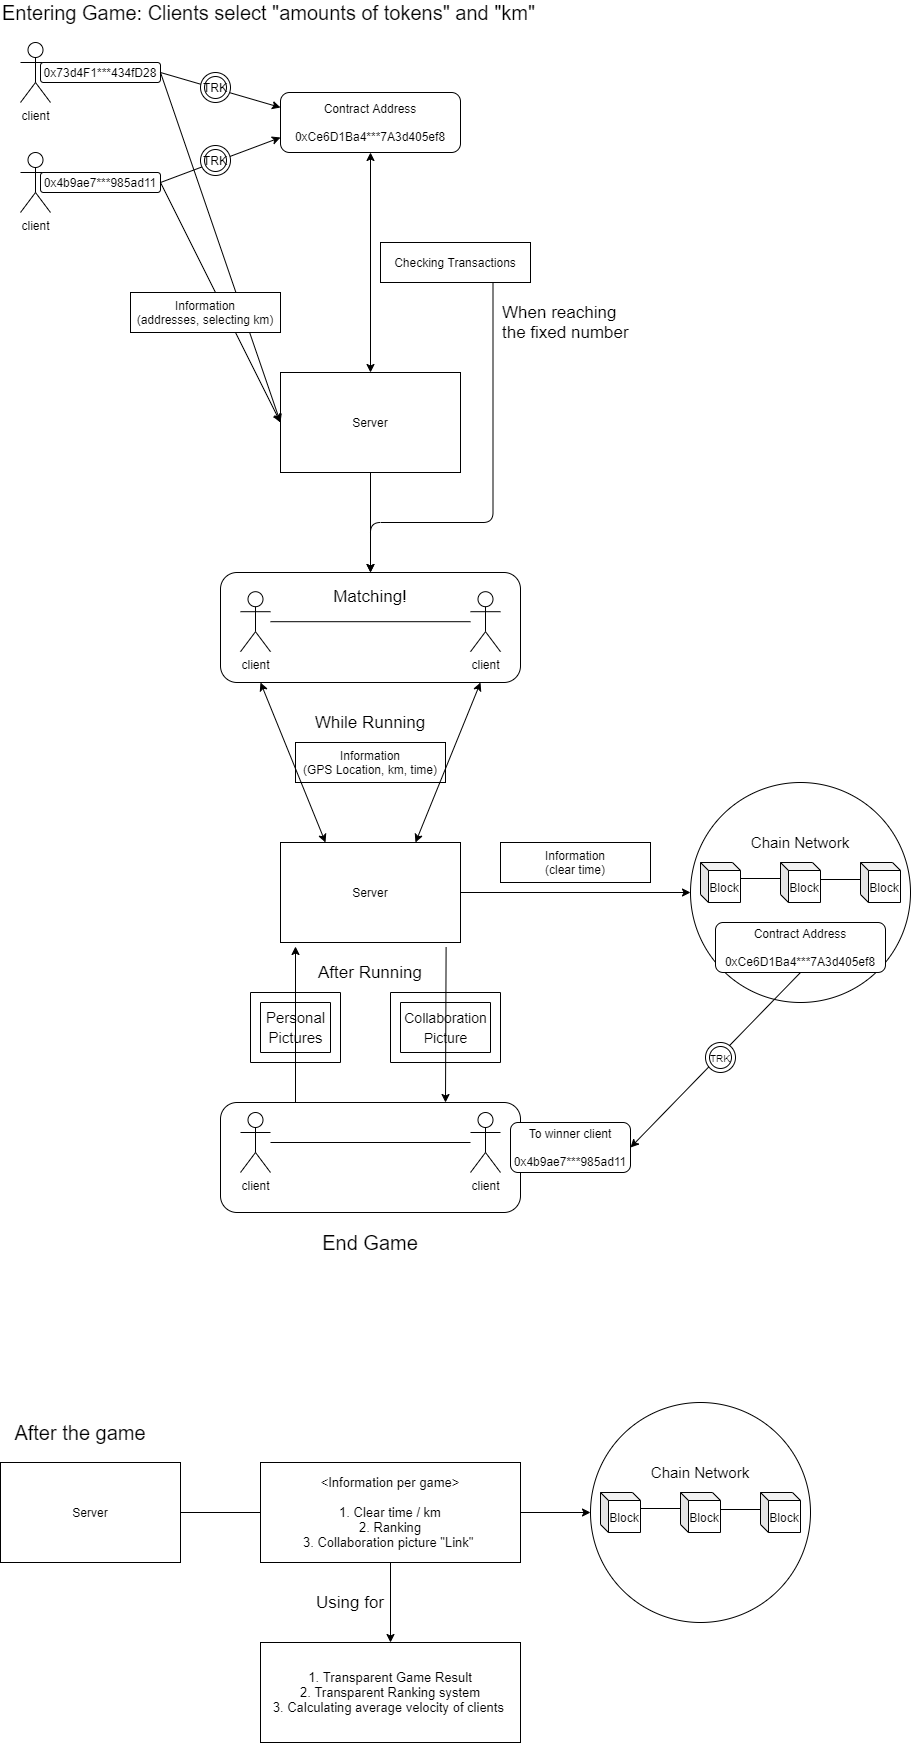

The diagram above was exported from draw.io. Its source (the exported page's mxGraphModel, read from the mxfile embedded in the PNG):
<mxGraphModel dx="1038" dy="580" grid="1" gridSize="10" guides="1" tooltips="1" connect="1" arrows="1" fold="1" page="1" pageScale="1" pageWidth="827" pageHeight="1169" math="0" shadow="0">
  <root>
    <mxCell id="0" />
    <mxCell id="1" parent="0" />
    <mxCell id="6h2924crO0vPRtz0UJBs-137" value="" style="rounded=1;whiteSpace=wrap;html=1;fillColor=none;fontSize=17;" parent="1" vertex="1">
      <mxGeometry x="230" y="590" width="300" height="110" as="geometry" />
    </mxCell>
    <mxCell id="6h2924crO0vPRtz0UJBs-11" value="client" style="shape=umlActor;verticalLabelPosition=bottom;labelBackgroundColor=#ffffff;verticalAlign=top;html=1;outlineConnect=0;" parent="1" vertex="1">
      <mxGeometry x="30" y="60" width="30" height="60" as="geometry" />
    </mxCell>
    <mxCell id="6h2924crO0vPRtz0UJBs-12" value="client" style="shape=umlActor;verticalLabelPosition=bottom;labelBackgroundColor=#ffffff;verticalAlign=top;html=1;outlineConnect=0;" parent="1" vertex="1">
      <mxGeometry x="30" y="170" width="30" height="60" as="geometry" />
    </mxCell>
    <mxCell id="6h2924crO0vPRtz0UJBs-15" value="&lt;span style=&quot;white-space: normal&quot;&gt;0x73d4F1***434fD28&lt;/span&gt;" style="rounded=1;whiteSpace=wrap;html=1;" parent="1" vertex="1">
      <mxGeometry x="50" y="80" width="120" height="20" as="geometry" />
    </mxCell>
    <mxCell id="6h2924crO0vPRtz0UJBs-16" value="0x4b9ae7***985ad11" style="rounded=1;whiteSpace=wrap;html=1;" parent="1" vertex="1">
      <mxGeometry x="50" y="190" width="120" height="20" as="geometry" />
    </mxCell>
    <mxCell id="6h2924crO0vPRtz0UJBs-17" value="Contract Address&lt;br&gt;&lt;br&gt;0xCe6D1Ba4***7A3d405ef8" style="rounded=1;whiteSpace=wrap;html=1;" parent="1" vertex="1">
      <mxGeometry x="290" y="110" width="180" height="60" as="geometry" />
    </mxCell>
    <mxCell id="6h2924crO0vPRtz0UJBs-18" value="" style="endArrow=classic;html=1;exitX=1;exitY=0.5;exitDx=0;exitDy=0;entryX=0;entryY=0.25;entryDx=0;entryDy=0;" parent="1" source="6h2924crO0vPRtz0UJBs-15" target="6h2924crO0vPRtz0UJBs-17" edge="1">
      <mxGeometry width="50" height="50" relative="1" as="geometry">
        <mxPoint x="30" y="320" as="sourcePoint" />
        <mxPoint x="80" y="270" as="targetPoint" />
      </mxGeometry>
    </mxCell>
    <mxCell id="6h2924crO0vPRtz0UJBs-19" value="" style="endArrow=classic;html=1;exitX=1;exitY=0.5;exitDx=0;exitDy=0;entryX=0;entryY=0.75;entryDx=0;entryDy=0;" parent="1" source="6h2924crO0vPRtz0UJBs-16" target="6h2924crO0vPRtz0UJBs-17" edge="1">
      <mxGeometry width="50" height="50" relative="1" as="geometry">
        <mxPoint x="180" y="100" as="sourcePoint" />
        <mxPoint x="300" y="150" as="targetPoint" />
      </mxGeometry>
    </mxCell>
    <mxCell id="6h2924crO0vPRtz0UJBs-20" value="TRK" style="ellipse;shape=doubleEllipse;whiteSpace=wrap;html=1;aspect=fixed;" parent="1" vertex="1">
      <mxGeometry x="210" y="90" width="30" height="30" as="geometry" />
    </mxCell>
    <mxCell id="6h2924crO0vPRtz0UJBs-21" value="TRK" style="ellipse;shape=doubleEllipse;whiteSpace=wrap;html=1;aspect=fixed;" parent="1" vertex="1">
      <mxGeometry x="210" y="163" width="30" height="30" as="geometry" />
    </mxCell>
    <mxCell id="6h2924crO0vPRtz0UJBs-23" value="" style="endArrow=classic;startArrow=classic;html=1;entryX=0.5;entryY=1;entryDx=0;entryDy=0;exitX=0.5;exitY=0;exitDx=0;exitDy=0;" parent="1" source="6h2924crO0vPRtz0UJBs-25" target="6h2924crO0vPRtz0UJBs-17" edge="1">
      <mxGeometry width="50" height="50" relative="1" as="geometry">
        <mxPoint x="380" y="310" as="sourcePoint" />
        <mxPoint x="80" y="270" as="targetPoint" />
      </mxGeometry>
    </mxCell>
    <mxCell id="6h2924crO0vPRtz0UJBs-25" value="Server" style="rounded=0;whiteSpace=wrap;html=1;" parent="1" vertex="1">
      <mxGeometry x="290" y="390" width="180" height="100" as="geometry" />
    </mxCell>
    <mxCell id="6h2924crO0vPRtz0UJBs-26" value="" style="endArrow=classic;html=1;entryX=0;entryY=0.5;entryDx=0;entryDy=0;" parent="1" target="6h2924crO0vPRtz0UJBs-25" edge="1">
      <mxGeometry width="50" height="50" relative="1" as="geometry">
        <mxPoint x="170" y="90" as="sourcePoint" />
        <mxPoint x="220" y="40" as="targetPoint" />
      </mxGeometry>
    </mxCell>
    <mxCell id="6h2924crO0vPRtz0UJBs-27" value="" style="endArrow=classic;html=1;entryX=0;entryY=0.5;entryDx=0;entryDy=0;" parent="1" target="6h2924crO0vPRtz0UJBs-25" edge="1">
      <mxGeometry width="50" height="50" relative="1" as="geometry">
        <mxPoint x="170" y="200" as="sourcePoint" />
        <mxPoint x="290" y="470" as="targetPoint" />
      </mxGeometry>
    </mxCell>
    <mxCell id="6h2924crO0vPRtz0UJBs-28" value="Information&lt;br&gt;(addresses, selecting km)" style="rounded=0;whiteSpace=wrap;html=1;" parent="1" vertex="1">
      <mxGeometry x="140" y="310" width="150" height="40" as="geometry" />
    </mxCell>
    <mxCell id="6h2924crO0vPRtz0UJBs-31" value="" style="endArrow=classic;html=1;exitX=0.5;exitY=1;exitDx=0;exitDy=0;entryX=0.5;entryY=0;entryDx=0;entryDy=0;" parent="1" source="6h2924crO0vPRtz0UJBs-25" target="6h2924crO0vPRtz0UJBs-137" edge="1">
      <mxGeometry width="50" height="50" relative="1" as="geometry">
        <mxPoint x="30" y="560" as="sourcePoint" />
        <mxPoint x="380" y="600" as="targetPoint" />
      </mxGeometry>
    </mxCell>
    <mxCell id="6h2924crO0vPRtz0UJBs-33" value="client" style="shape=umlActor;verticalLabelPosition=bottom;labelBackgroundColor=#ffffff;verticalAlign=top;html=1;outlineConnect=0;" parent="1" vertex="1">
      <mxGeometry x="250" y="609.2" width="30" height="60" as="geometry" />
    </mxCell>
    <mxCell id="6h2924crO0vPRtz0UJBs-37" value="client" style="shape=umlActor;verticalLabelPosition=bottom;labelBackgroundColor=#ffffff;verticalAlign=top;html=1;outlineConnect=0;" parent="1" vertex="1">
      <mxGeometry x="480" y="609.2" width="30" height="60" as="geometry" />
    </mxCell>
    <mxCell id="6h2924crO0vPRtz0UJBs-38" value="" style="endArrow=none;html=1;" parent="1" source="6h2924crO0vPRtz0UJBs-33" target="6h2924crO0vPRtz0UJBs-37" edge="1">
      <mxGeometry width="50" height="50" relative="1" as="geometry">
        <mxPoint x="342.5" y="639" as="sourcePoint" />
        <mxPoint x="417.5" y="638.7" as="targetPoint" />
      </mxGeometry>
    </mxCell>
    <mxCell id="6h2924crO0vPRtz0UJBs-39" value="Matching!" style="text;html=1;strokeColor=none;fillColor=none;align=center;verticalAlign=middle;whiteSpace=wrap;rounded=0;fontSize=17;" parent="1" vertex="1">
      <mxGeometry x="310" y="604" width="140" height="20" as="geometry" />
    </mxCell>
    <mxCell id="6h2924crO0vPRtz0UJBs-40" value="Server" style="rounded=0;whiteSpace=wrap;html=1;" parent="1" vertex="1">
      <mxGeometry x="290" y="860" width="180" height="100" as="geometry" />
    </mxCell>
    <mxCell id="6h2924crO0vPRtz0UJBs-43" value="Information&lt;br&gt;(GPS Location, km, time)" style="rounded=0;whiteSpace=wrap;html=1;" parent="1" vertex="1">
      <mxGeometry x="305" y="760" width="150" height="40" as="geometry" />
    </mxCell>
    <mxCell id="6h2924crO0vPRtz0UJBs-44" value="" style="endArrow=classic;startArrow=classic;html=1;fontSize=17;exitX=0.25;exitY=0;exitDx=0;exitDy=0;" parent="1" source="6h2924crO0vPRtz0UJBs-40" edge="1">
      <mxGeometry width="50" height="50" relative="1" as="geometry">
        <mxPoint x="220" y="740" as="sourcePoint" />
        <mxPoint x="270" y="700" as="targetPoint" />
      </mxGeometry>
    </mxCell>
    <mxCell id="6h2924crO0vPRtz0UJBs-45" value="" style="endArrow=classic;startArrow=classic;html=1;fontSize=17;exitX=0.75;exitY=0;exitDx=0;exitDy=0;" parent="1" source="6h2924crO0vPRtz0UJBs-40" edge="1">
      <mxGeometry width="50" height="50" relative="1" as="geometry">
        <mxPoint x="555" y="860" as="sourcePoint" />
        <mxPoint x="490" y="700" as="targetPoint" />
      </mxGeometry>
    </mxCell>
    <mxCell id="6h2924crO0vPRtz0UJBs-46" value="client" style="shape=umlActor;verticalLabelPosition=bottom;labelBackgroundColor=#ffffff;verticalAlign=top;html=1;outlineConnect=0;" parent="1" vertex="1">
      <mxGeometry x="250" y="1130" width="30" height="60" as="geometry" />
    </mxCell>
    <mxCell id="6h2924crO0vPRtz0UJBs-47" value="client" style="shape=umlActor;verticalLabelPosition=bottom;labelBackgroundColor=#ffffff;verticalAlign=top;html=1;outlineConnect=0;" parent="1" vertex="1">
      <mxGeometry x="480" y="1130" width="30" height="60" as="geometry" />
    </mxCell>
    <mxCell id="6h2924crO0vPRtz0UJBs-48" value="" style="endArrow=none;html=1;" parent="1" source="6h2924crO0vPRtz0UJBs-46" target="6h2924crO0vPRtz0UJBs-47" edge="1">
      <mxGeometry width="50" height="50" relative="1" as="geometry">
        <mxPoint x="342.5" y="1159.8" as="sourcePoint" />
        <mxPoint x="417.5" y="1159.5" as="targetPoint" />
      </mxGeometry>
    </mxCell>
    <mxCell id="6h2924crO0vPRtz0UJBs-55" value="While Running" style="text;html=1;strokeColor=none;fillColor=none;align=center;verticalAlign=middle;whiteSpace=wrap;rounded=0;fontSize=17;" parent="1" vertex="1">
      <mxGeometry x="310" y="730" width="140" height="20" as="geometry" />
    </mxCell>
    <mxCell id="6h2924crO0vPRtz0UJBs-56" value="After Running" style="text;html=1;strokeColor=none;fillColor=none;align=center;verticalAlign=middle;whiteSpace=wrap;rounded=0;fontSize=17;" parent="1" vertex="1">
      <mxGeometry x="310" y="980" width="140" height="20" as="geometry" />
    </mxCell>
    <mxCell id="6h2924crO0vPRtz0UJBs-57" value="" style="ellipse;whiteSpace=wrap;html=1;aspect=fixed;fontSize=17;fillColor=none;" parent="1" vertex="1">
      <mxGeometry x="700" y="800" width="220" height="220" as="geometry" />
    </mxCell>
    <mxCell id="6h2924crO0vPRtz0UJBs-58" value="&lt;font style=&quot;font-size: 12px&quot;&gt;Block&lt;/font&gt;" style="shape=cube;whiteSpace=wrap;html=1;boundedLbl=1;backgroundOutline=1;darkOpacity=0.05;darkOpacity2=0.1;fillColor=none;fontSize=17;size=8;" parent="1" vertex="1">
      <mxGeometry x="710" y="880" width="40" height="40" as="geometry" />
    </mxCell>
    <mxCell id="6h2924crO0vPRtz0UJBs-76" value="&lt;font style=&quot;font-size: 12px&quot;&gt;Block&lt;/font&gt;" style="shape=cube;whiteSpace=wrap;html=1;boundedLbl=1;backgroundOutline=1;darkOpacity=0.05;darkOpacity2=0.1;fillColor=none;fontSize=17;size=8;" parent="1" vertex="1">
      <mxGeometry x="790" y="880" width="40" height="40" as="geometry" />
    </mxCell>
    <mxCell id="6h2924crO0vPRtz0UJBs-77" value="&lt;font style=&quot;font-size: 12px&quot;&gt;Block&lt;/font&gt;" style="shape=cube;whiteSpace=wrap;html=1;boundedLbl=1;backgroundOutline=1;darkOpacity=0.05;darkOpacity2=0.1;fillColor=none;fontSize=17;size=8;" parent="1" vertex="1">
      <mxGeometry x="870" y="880" width="40" height="40" as="geometry" />
    </mxCell>
    <mxCell id="6h2924crO0vPRtz0UJBs-78" value="" style="endArrow=none;html=1;fontSize=17;entryX=0;entryY=0;entryDx=0;entryDy=16;entryPerimeter=0;" parent="1" target="6h2924crO0vPRtz0UJBs-76" edge="1">
      <mxGeometry width="50" height="50" relative="1" as="geometry">
        <mxPoint x="750" y="896" as="sourcePoint" />
        <mxPoint x="810" y="870" as="targetPoint" />
      </mxGeometry>
    </mxCell>
    <mxCell id="6h2924crO0vPRtz0UJBs-79" value="" style="endArrow=none;html=1;fontSize=17;entryX=0;entryY=0;entryDx=0;entryDy=16;entryPerimeter=0;" parent="1" edge="1">
      <mxGeometry width="50" height="50" relative="1" as="geometry">
        <mxPoint x="830" y="897" as="sourcePoint" />
        <mxPoint x="870" y="897" as="targetPoint" />
      </mxGeometry>
    </mxCell>
    <mxCell id="6h2924crO0vPRtz0UJBs-80" value="&lt;font style=&quot;font-size: 15px&quot;&gt;Chain Network&lt;/font&gt;" style="text;html=1;strokeColor=none;fillColor=none;align=center;verticalAlign=middle;whiteSpace=wrap;rounded=0;fontSize=17;" parent="1" vertex="1">
      <mxGeometry x="740" y="850" width="140" height="20" as="geometry" />
    </mxCell>
    <mxCell id="6h2924crO0vPRtz0UJBs-81" value="" style="endArrow=classic;html=1;exitX=1;exitY=0.5;exitDx=0;exitDy=0;entryX=0;entryY=0.5;entryDx=0;entryDy=0;" parent="1" source="6h2924crO0vPRtz0UJBs-40" target="6h2924crO0vPRtz0UJBs-57" edge="1">
      <mxGeometry width="50" height="50" relative="1" as="geometry">
        <mxPoint x="520" y="910" as="sourcePoint" />
        <mxPoint x="520" y="1010" as="targetPoint" />
      </mxGeometry>
    </mxCell>
    <mxCell id="6h2924crO0vPRtz0UJBs-82" value="Information&lt;br&gt;(clear time)" style="rounded=0;whiteSpace=wrap;html=1;" parent="1" vertex="1">
      <mxGeometry x="510" y="860" width="150" height="40" as="geometry" />
    </mxCell>
    <mxCell id="6h2924crO0vPRtz0UJBs-84" value="" style="rounded=1;whiteSpace=wrap;html=1;fillColor=none;fontSize=17;" parent="1" vertex="1">
      <mxGeometry x="230" y="1120" width="300" height="110" as="geometry" />
    </mxCell>
    <mxCell id="6h2924crO0vPRtz0UJBs-87" value="" style="endArrow=classic;html=1;fontSize=17;exitX=0.25;exitY=0;exitDx=0;exitDy=0;" parent="1" source="6h2924crO0vPRtz0UJBs-84" edge="1">
      <mxGeometry width="50" height="50" relative="1" as="geometry">
        <mxPoint x="340" y="1110" as="sourcePoint" />
        <mxPoint x="305" y="964" as="targetPoint" />
      </mxGeometry>
    </mxCell>
    <mxCell id="6h2924crO0vPRtz0UJBs-88" value="" style="endArrow=classic;html=1;fontSize=17;entryX=0.75;entryY=0;entryDx=0;entryDy=0;exitX=0.92;exitY=1.048;exitDx=0;exitDy=0;exitPerimeter=0;" parent="1" source="6h2924crO0vPRtz0UJBs-40" target="6h2924crO0vPRtz0UJBs-84" edge="1">
      <mxGeometry width="50" height="50" relative="1" as="geometry">
        <mxPoint x="420" y="960" as="sourcePoint" />
        <mxPoint x="470" y="910" as="targetPoint" />
      </mxGeometry>
    </mxCell>
    <mxCell id="6h2924crO0vPRtz0UJBs-89" value="" style="verticalLabelPosition=bottom;verticalAlign=top;html=1;shape=mxgraph.basic.frame;dx=10;fillColor=none;fontSize=17;" parent="1" vertex="1">
      <mxGeometry x="260" y="1010" width="90" height="70" as="geometry" />
    </mxCell>
    <mxCell id="6h2924crO0vPRtz0UJBs-91" value="&lt;font style=&quot;font-size: 15px&quot;&gt;Personal&lt;br&gt;Pictures&lt;/font&gt;" style="text;html=1;align=center;verticalAlign=middle;resizable=0;points=[];autosize=1;fontSize=17;" parent="1" vertex="1">
      <mxGeometry x="270" y="1020" width="70" height="50" as="geometry" />
    </mxCell>
    <mxCell id="6h2924crO0vPRtz0UJBs-92" value="" style="verticalLabelPosition=bottom;verticalAlign=top;html=1;shape=mxgraph.basic.frame;dx=10;fillColor=none;fontSize=17;" parent="1" vertex="1">
      <mxGeometry x="400" y="1010" width="110" height="70" as="geometry" />
    </mxCell>
    <mxCell id="6h2924crO0vPRtz0UJBs-93" value="&lt;font style=&quot;font-size: 14px&quot;&gt;Collaboration&lt;br&gt;Picture&lt;/font&gt;" style="text;html=1;align=center;verticalAlign=middle;resizable=0;points=[];autosize=1;fontSize=17;" parent="1" vertex="1">
      <mxGeometry x="405" y="1020" width="100" height="50" as="geometry" />
    </mxCell>
    <mxCell id="6h2924crO0vPRtz0UJBs-96" value="Checking Transactions" style="rounded=0;whiteSpace=wrap;html=1;" parent="1" vertex="1">
      <mxGeometry x="390" y="260" width="150" height="40" as="geometry" />
    </mxCell>
    <mxCell id="6h2924crO0vPRtz0UJBs-97" value="&lt;font style=&quot;font-size: 20px&quot;&gt;Entering Game: Clients select &quot;amounts of tokens&quot; and &quot;km&quot;&lt;/font&gt;" style="text;html=1;strokeColor=none;fillColor=none;align=left;verticalAlign=middle;whiteSpace=wrap;rounded=0;fontSize=17;" parent="1" vertex="1">
      <mxGeometry x="10" y="20" width="540" height="20" as="geometry" />
    </mxCell>
    <mxCell id="6h2924crO0vPRtz0UJBs-99" value="" style="edgeStyle=segmentEdgeStyle;endArrow=classic;html=1;fontSize=17;exitX=0.75;exitY=1;exitDx=0;exitDy=0;entryX=0.5;entryY=0;entryDx=0;entryDy=0;" parent="1" source="6h2924crO0vPRtz0UJBs-96" target="6h2924crO0vPRtz0UJBs-137" edge="1">
      <mxGeometry width="50" height="50" relative="1" as="geometry">
        <mxPoint x="540" y="280" as="sourcePoint" />
        <mxPoint x="380" y="600" as="targetPoint" />
        <Array as="points">
          <mxPoint x="503" y="540" />
          <mxPoint x="380" y="540" />
        </Array>
      </mxGeometry>
    </mxCell>
    <mxCell id="6h2924crO0vPRtz0UJBs-101" value="&lt;div&gt;&lt;span&gt;When reaching&lt;/span&gt;&lt;/div&gt;&lt;div&gt;&lt;span&gt;the fixed number&lt;/span&gt;&lt;/div&gt;" style="text;html=1;strokeColor=none;fillColor=none;align=left;verticalAlign=middle;whiteSpace=wrap;rounded=0;fontSize=17;" parent="1" vertex="1">
      <mxGeometry x="510" y="320" width="155" height="40" as="geometry" />
    </mxCell>
    <mxCell id="6h2924crO0vPRtz0UJBs-108" value="" style="endArrow=classic;html=1;fontSize=17;entryX=1;entryY=0.5;entryDx=0;entryDy=0;exitX=0.5;exitY=1;exitDx=0;exitDy=0;" parent="1" source="6h2924crO0vPRtz0UJBs-104" target="6h2924crO0vPRtz0UJBs-95" edge="1">
      <mxGeometry width="50" height="50" relative="1" as="geometry">
        <mxPoint x="725" y="987" as="sourcePoint" />
        <mxPoint x="530" y="1144.5" as="targetPoint" />
      </mxGeometry>
    </mxCell>
    <mxCell id="6h2924crO0vPRtz0UJBs-104" value="Contract Address&lt;br&gt;&lt;br&gt;0xCe6D1Ba4***7A3d405ef8" style="rounded=1;whiteSpace=wrap;html=1;" parent="1" vertex="1">
      <mxGeometry x="725" y="940" width="170" height="50" as="geometry" />
    </mxCell>
    <mxCell id="6h2924crO0vPRtz0UJBs-94" value="&lt;font style=&quot;font-size: 10px&quot;&gt;TRK&lt;/font&gt;" style="ellipse;shape=doubleEllipse;whiteSpace=wrap;html=1;aspect=fixed;" parent="1" vertex="1">
      <mxGeometry x="715" y="1060" width="30" height="30" as="geometry" />
    </mxCell>
    <mxCell id="6h2924crO0vPRtz0UJBs-95" value="To winner client&lt;br&gt;&lt;br&gt;0x4b9ae7***985ad11" style="rounded=1;whiteSpace=wrap;html=1;" parent="1" vertex="1">
      <mxGeometry x="520" y="1140" width="120" height="50" as="geometry" />
    </mxCell>
    <mxCell id="6h2924crO0vPRtz0UJBs-121" value="Server" style="rounded=0;whiteSpace=wrap;html=1;" parent="1" vertex="1">
      <mxGeometry x="10" y="1480" width="180" height="100" as="geometry" />
    </mxCell>
    <mxCell id="6h2924crO0vPRtz0UJBs-123" value="" style="ellipse;whiteSpace=wrap;html=1;aspect=fixed;fontSize=17;fillColor=none;" parent="1" vertex="1">
      <mxGeometry x="600" y="1420" width="220" height="220" as="geometry" />
    </mxCell>
    <mxCell id="6h2924crO0vPRtz0UJBs-124" value="&lt;font style=&quot;font-size: 12px&quot;&gt;Block&lt;/font&gt;" style="shape=cube;whiteSpace=wrap;html=1;boundedLbl=1;backgroundOutline=1;darkOpacity=0.05;darkOpacity2=0.1;fillColor=none;fontSize=17;size=8;" parent="1" vertex="1">
      <mxGeometry x="610" y="1510" width="40" height="40" as="geometry" />
    </mxCell>
    <mxCell id="6h2924crO0vPRtz0UJBs-125" value="&lt;font style=&quot;font-size: 12px&quot;&gt;Block&lt;/font&gt;" style="shape=cube;whiteSpace=wrap;html=1;boundedLbl=1;backgroundOutline=1;darkOpacity=0.05;darkOpacity2=0.1;fillColor=none;fontSize=17;size=8;" parent="1" vertex="1">
      <mxGeometry x="690" y="1510" width="40" height="40" as="geometry" />
    </mxCell>
    <mxCell id="6h2924crO0vPRtz0UJBs-126" value="&lt;font style=&quot;font-size: 12px&quot;&gt;Block&lt;/font&gt;" style="shape=cube;whiteSpace=wrap;html=1;boundedLbl=1;backgroundOutline=1;darkOpacity=0.05;darkOpacity2=0.1;fillColor=none;fontSize=17;size=8;" parent="1" vertex="1">
      <mxGeometry x="770" y="1510" width="40" height="40" as="geometry" />
    </mxCell>
    <mxCell id="6h2924crO0vPRtz0UJBs-127" value="" style="endArrow=none;html=1;fontSize=17;entryX=0;entryY=0;entryDx=0;entryDy=16;entryPerimeter=0;" parent="1" target="6h2924crO0vPRtz0UJBs-125" edge="1">
      <mxGeometry width="50" height="50" relative="1" as="geometry">
        <mxPoint x="650" y="1526" as="sourcePoint" />
        <mxPoint x="710" y="1500" as="targetPoint" />
      </mxGeometry>
    </mxCell>
    <mxCell id="6h2924crO0vPRtz0UJBs-128" value="" style="endArrow=none;html=1;fontSize=17;entryX=0;entryY=0;entryDx=0;entryDy=16;entryPerimeter=0;" parent="1" edge="1">
      <mxGeometry width="50" height="50" relative="1" as="geometry">
        <mxPoint x="730" y="1527" as="sourcePoint" />
        <mxPoint x="770" y="1527" as="targetPoint" />
      </mxGeometry>
    </mxCell>
    <mxCell id="6h2924crO0vPRtz0UJBs-129" value="&lt;font style=&quot;font-size: 15px&quot;&gt;Chain Network&lt;/font&gt;" style="text;html=1;strokeColor=none;fillColor=none;align=center;verticalAlign=middle;whiteSpace=wrap;rounded=0;fontSize=17;" parent="1" vertex="1">
      <mxGeometry x="640" y="1480" width="140" height="20" as="geometry" />
    </mxCell>
    <mxCell id="6h2924crO0vPRtz0UJBs-130" value="" style="endArrow=classic;html=1;exitX=1;exitY=0.5;exitDx=0;exitDy=0;entryX=0;entryY=0.5;entryDx=0;entryDy=0;" parent="1" source="6h2924crO0vPRtz0UJBs-121" target="6h2924crO0vPRtz0UJBs-123" edge="1">
      <mxGeometry width="50" height="50" relative="1" as="geometry">
        <mxPoint x="310" y="1530" as="sourcePoint" />
        <mxPoint x="310" y="1630" as="targetPoint" />
      </mxGeometry>
    </mxCell>
    <mxCell id="6h2924crO0vPRtz0UJBs-134" value="" style="edgeStyle=orthogonalEdgeStyle;rounded=0;orthogonalLoop=1;jettySize=auto;html=1;fontSize=17;" parent="1" source="6h2924crO0vPRtz0UJBs-131" target="6h2924crO0vPRtz0UJBs-133" edge="1">
      <mxGeometry relative="1" as="geometry" />
    </mxCell>
    <mxCell id="6h2924crO0vPRtz0UJBs-131" value="&lt;font style=&quot;font-size: 13px&quot;&gt;&amp;lt;Information per game&amp;gt;&lt;br&gt;&lt;br&gt;1. Clear time / km&lt;br&gt;2. Ranking&lt;br&gt;3. Collaboration picture &quot;Link&quot;&amp;nbsp;&lt;/font&gt;" style="rounded=0;whiteSpace=wrap;html=1;" parent="1" vertex="1">
      <mxGeometry x="270" y="1480" width="260" height="100" as="geometry" />
    </mxCell>
    <mxCell id="6h2924crO0vPRtz0UJBs-133" value="&lt;font style=&quot;font-size: 13px&quot;&gt;1. Transparent Game Result&lt;br&gt;2. Transparent Ranking system&lt;br&gt;3. Calculating average velocity of clients&lt;/font&gt;&amp;nbsp;" style="rounded=0;whiteSpace=wrap;html=1;" parent="1" vertex="1">
      <mxGeometry x="270" y="1660" width="260" height="100" as="geometry" />
    </mxCell>
    <mxCell id="6h2924crO0vPRtz0UJBs-135" value="Using for" style="text;html=1;strokeColor=none;fillColor=none;align=center;verticalAlign=middle;whiteSpace=wrap;rounded=0;fontSize=17;" parent="1" vertex="1">
      <mxGeometry x="290" y="1610" width="140" height="20" as="geometry" />
    </mxCell>
    <mxCell id="6h2924crO0vPRtz0UJBs-136" value="&lt;font style=&quot;font-size: 20px&quot;&gt;End Game&lt;/font&gt;" style="text;html=1;strokeColor=none;fillColor=none;align=center;verticalAlign=middle;whiteSpace=wrap;rounded=0;fontSize=17;" parent="1" vertex="1">
      <mxGeometry x="310" y="1250" width="140" height="20" as="geometry" />
    </mxCell>
    <mxCell id="TDntZNVZbjEM-8Ar9bWJ-1" value="&lt;span style=&quot;font-size: 20px&quot;&gt;After the game&lt;/span&gt;" style="text;html=1;strokeColor=none;fillColor=none;align=center;verticalAlign=middle;whiteSpace=wrap;rounded=0;fontSize=17;" vertex="1" parent="1">
      <mxGeometry x="20" y="1440" width="140" height="20" as="geometry" />
    </mxCell>
  </root>
</mxGraphModel>